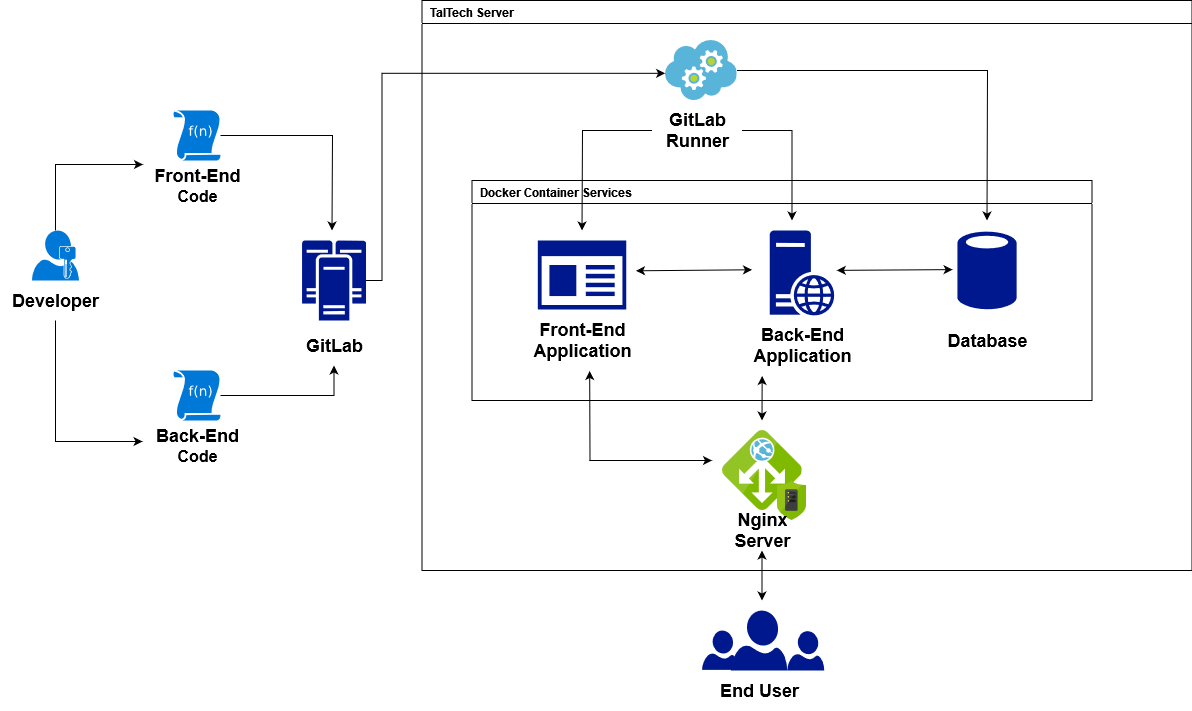

The diagram above was exported from draw.io. Its source (the exported page's mxGraphModel, read from the mxfile embedded in the PNG):
<mxGraphModel dx="1928" dy="943" grid="1" gridSize="10" guides="1" tooltips="1" connect="1" arrows="1" fold="1" page="1" pageScale="1" pageWidth="850" pageHeight="1100" math="0" shadow="0">
  <root>
    <mxCell id="0" />
    <mxCell id="1" parent="0" />
    <mxCell id="ieOK0HEmAOMRBCi_hJnI-52" value="&lt;div align=&quot;left&quot;&gt;&amp;nbsp; Docker Container Services&lt;br&gt;&lt;/div&gt;" style="swimlane;whiteSpace=wrap;html=1;align=left;" vertex="1" parent="1">
      <mxGeometry x="681.5" y="460" width="620" height="220" as="geometry" />
    </mxCell>
    <mxCell id="ieOK0HEmAOMRBCi_hJnI-15" style="edgeStyle=orthogonalEdgeStyle;rounded=0;orthogonalLoop=1;jettySize=auto;html=1;" edge="1" parent="1" source="ieOK0HEmAOMRBCi_hJnI-6">
      <mxGeometry relative="1" as="geometry">
        <mxPoint x="541.5" y="510" as="targetPoint" />
      </mxGeometry>
    </mxCell>
    <mxCell id="ieOK0HEmAOMRBCi_hJnI-16" style="edgeStyle=orthogonalEdgeStyle;rounded=0;orthogonalLoop=1;jettySize=auto;html=1;" edge="1" parent="1" source="ieOK0HEmAOMRBCi_hJnI-8" target="ieOK0HEmAOMRBCi_hJnI-10">
      <mxGeometry relative="1" as="geometry" />
    </mxCell>
    <mxCell id="ieOK0HEmAOMRBCi_hJnI-12" style="edgeStyle=orthogonalEdgeStyle;rounded=0;orthogonalLoop=1;jettySize=auto;html=1;entryX=0.005;entryY=0.42;entryDx=0;entryDy=0;entryPerimeter=0;" edge="1" parent="1" source="ieOK0HEmAOMRBCi_hJnI-3" target="ieOK0HEmAOMRBCi_hJnI-9">
      <mxGeometry relative="1" as="geometry">
        <Array as="points">
          <mxPoint x="265.5" y="721" />
        </Array>
      </mxGeometry>
    </mxCell>
    <mxCell id="ieOK0HEmAOMRBCi_hJnI-14" style="edgeStyle=orthogonalEdgeStyle;rounded=0;orthogonalLoop=1;jettySize=auto;html=1;entryX=0.009;entryY=0.08;entryDx=0;entryDy=0;entryPerimeter=0;" edge="1" parent="1" source="ieOK0HEmAOMRBCi_hJnI-2" target="ieOK0HEmAOMRBCi_hJnI-7">
      <mxGeometry relative="1" as="geometry">
        <Array as="points">
          <mxPoint x="265.5" y="444" />
        </Array>
      </mxGeometry>
    </mxCell>
    <mxCell id="ieOK0HEmAOMRBCi_hJnI-22" value="" style="group" vertex="1" connectable="0" parent="1">
      <mxGeometry x="210" y="510" width="110" height="90" as="geometry" />
    </mxCell>
    <mxCell id="ieOK0HEmAOMRBCi_hJnI-2" value="" style="sketch=0;aspect=fixed;pointerEvents=1;shadow=0;dashed=0;html=1;strokeColor=none;labelPosition=center;verticalLabelPosition=bottom;verticalAlign=top;align=center;shape=mxgraph.mscae.enterprise.user_permissions;fillColor=#0078D7;" vertex="1" parent="ieOK0HEmAOMRBCi_hJnI-22">
      <mxGeometry x="31.5" width="47" height="50" as="geometry" />
    </mxCell>
    <mxCell id="ieOK0HEmAOMRBCi_hJnI-3" value="&lt;b&gt;&lt;font style=&quot;font-size: 18px;&quot;&gt;Developer&lt;/font&gt;&lt;/b&gt;" style="text;html=1;align=center;verticalAlign=middle;resizable=0;points=[];autosize=1;strokeColor=none;fillColor=none;" vertex="1" parent="ieOK0HEmAOMRBCi_hJnI-22">
      <mxGeometry y="50" width="110" height="40" as="geometry" />
    </mxCell>
    <mxCell id="ieOK0HEmAOMRBCi_hJnI-23" value="" style="group" vertex="1" connectable="0" parent="1">
      <mxGeometry x="351.5" y="650" width="110" height="100" as="geometry" />
    </mxCell>
    <mxCell id="ieOK0HEmAOMRBCi_hJnI-8" value="" style="sketch=0;aspect=fixed;pointerEvents=1;shadow=0;dashed=0;html=1;strokeColor=none;labelPosition=center;verticalLabelPosition=bottom;verticalAlign=top;align=center;shape=mxgraph.mscae.enterprise.udf_function;fillColor=#0078D7;" vertex="1" parent="ieOK0HEmAOMRBCi_hJnI-23">
      <mxGeometry x="31.5" width="47" height="50" as="geometry" />
    </mxCell>
    <mxCell id="ieOK0HEmAOMRBCi_hJnI-9" value="&lt;div&gt;&lt;font style=&quot;font-size: 18px;&quot;&gt;&lt;b&gt;Back-End&lt;/b&gt;&lt;/font&gt;&lt;/div&gt;&lt;div&gt;&lt;font size=&quot;3&quot;&gt;&lt;b&gt;Code&lt;br&gt;&lt;/b&gt;&lt;/font&gt;&lt;/div&gt;" style="text;html=1;align=center;verticalAlign=middle;resizable=0;points=[];autosize=1;strokeColor=none;fillColor=none;" vertex="1" parent="ieOK0HEmAOMRBCi_hJnI-23">
      <mxGeometry y="50" width="110" height="50" as="geometry" />
    </mxCell>
    <mxCell id="ieOK0HEmAOMRBCi_hJnI-24" value="" style="group" vertex="1" connectable="0" parent="1">
      <mxGeometry x="351.5" y="390" width="110" height="100" as="geometry" />
    </mxCell>
    <mxCell id="ieOK0HEmAOMRBCi_hJnI-6" value="" style="sketch=0;aspect=fixed;pointerEvents=1;shadow=0;dashed=0;html=1;strokeColor=none;labelPosition=center;verticalLabelPosition=bottom;verticalAlign=top;align=center;shape=mxgraph.mscae.enterprise.udf_function;fillColor=#0078D7;" vertex="1" parent="ieOK0HEmAOMRBCi_hJnI-24">
      <mxGeometry x="31.5" width="47" height="50" as="geometry" />
    </mxCell>
    <mxCell id="ieOK0HEmAOMRBCi_hJnI-7" value="&lt;div&gt;&lt;font style=&quot;font-size: 18px;&quot;&gt;&lt;b&gt;Front-End&lt;/b&gt;&lt;/font&gt;&lt;/div&gt;&lt;div&gt;&lt;font size=&quot;3&quot;&gt;&lt;b&gt;Code&lt;br&gt;&lt;/b&gt;&lt;/font&gt;&lt;/div&gt;" style="text;html=1;align=center;verticalAlign=middle;resizable=0;points=[];autosize=1;strokeColor=none;fillColor=none;" vertex="1" parent="ieOK0HEmAOMRBCi_hJnI-24">
      <mxGeometry y="50" width="110" height="50" as="geometry" />
    </mxCell>
    <mxCell id="ieOK0HEmAOMRBCi_hJnI-25" value="" style="group" vertex="1" connectable="0" parent="1">
      <mxGeometry x="503.5" y="520" width="80" height="125" as="geometry" />
    </mxCell>
    <mxCell id="ieOK0HEmAOMRBCi_hJnI-5" value="" style="sketch=0;aspect=fixed;pointerEvents=1;shadow=0;dashed=0;html=1;strokeColor=none;labelPosition=center;verticalLabelPosition=bottom;verticalAlign=top;align=center;fillColor=#00188D;shape=mxgraph.mscae.enterprise.cluster_server" vertex="1" parent="ieOK0HEmAOMRBCi_hJnI-25">
      <mxGeometry x="8" width="64" height="80" as="geometry" />
    </mxCell>
    <mxCell id="ieOK0HEmAOMRBCi_hJnI-10" value="&lt;b&gt;&lt;font style=&quot;font-size: 18px;&quot;&gt;GitLab&lt;/font&gt;&lt;/b&gt;" style="text;html=1;align=center;verticalAlign=middle;resizable=0;points=[];autosize=1;strokeColor=none;fillColor=none;" vertex="1" parent="ieOK0HEmAOMRBCi_hJnI-25">
      <mxGeometry y="85" width="80" height="40" as="geometry" />
    </mxCell>
    <mxCell id="ieOK0HEmAOMRBCi_hJnI-28" value="" style="group" vertex="1" connectable="0" parent="1">
      <mxGeometry x="866.5" y="320" width="85" height="120" as="geometry" />
    </mxCell>
    <mxCell id="ieOK0HEmAOMRBCi_hJnI-26" value="" style="image;sketch=0;aspect=fixed;html=1;points=[];align=center;fontSize=12;image=img/lib/mscae/Cloud_Services_Classic.svg;" vertex="1" parent="ieOK0HEmAOMRBCi_hJnI-28">
      <mxGeometry x="8.569999999999936" width="71.43" height="60" as="geometry" />
    </mxCell>
    <mxCell id="ieOK0HEmAOMRBCi_hJnI-27" value="&lt;div&gt;&lt;b&gt;&lt;font style=&quot;font-size: 18px;&quot;&gt;GitLab&lt;/font&gt;&lt;/b&gt;&lt;/div&gt;&lt;div&gt;&lt;b&gt;&lt;font style=&quot;font-size: 18px;&quot;&gt;Runner&lt;/font&gt;&lt;/b&gt;&lt;/div&gt;" style="text;html=1;align=center;verticalAlign=middle;resizable=0;points=[];autosize=1;strokeColor=none;fillColor=none;" vertex="1" parent="ieOK0HEmAOMRBCi_hJnI-28">
      <mxGeometry x="-5" y="60" width="90" height="60" as="geometry" />
    </mxCell>
    <mxCell id="ieOK0HEmAOMRBCi_hJnI-32" value="" style="group" vertex="1" connectable="0" parent="1">
      <mxGeometry x="1151.5" y="510" width="115" height="140" as="geometry" />
    </mxCell>
    <mxCell id="ieOK0HEmAOMRBCi_hJnI-30" value="" style="sketch=0;aspect=fixed;pointerEvents=1;shadow=0;dashed=0;html=1;strokeColor=none;labelPosition=center;verticalLabelPosition=bottom;verticalAlign=top;align=center;fillColor=#00188D;shape=mxgraph.mscae.enterprise.database_generic" vertex="1" parent="ieOK0HEmAOMRBCi_hJnI-32">
      <mxGeometry x="15.399999999999977" width="59.2" height="80" as="geometry" />
    </mxCell>
    <mxCell id="ieOK0HEmAOMRBCi_hJnI-31" value="&lt;div&gt;&lt;b&gt;&lt;font style=&quot;font-size: 18px;&quot;&gt;Database&lt;/font&gt;&lt;/b&gt;&lt;/div&gt;" style="text;html=1;align=center;verticalAlign=middle;resizable=0;points=[];autosize=1;strokeColor=none;fillColor=none;" vertex="1" parent="ieOK0HEmAOMRBCi_hJnI-32">
      <mxGeometry x="-5" y="90" width="100" height="40" as="geometry" />
    </mxCell>
    <mxCell id="ieOK0HEmAOMRBCi_hJnI-36" value="" style="group" vertex="1" connectable="0" parent="1">
      <mxGeometry x="961.5" y="510" width="110" height="135" as="geometry" />
    </mxCell>
    <mxCell id="ieOK0HEmAOMRBCi_hJnI-33" value="" style="sketch=0;aspect=fixed;pointerEvents=1;shadow=0;dashed=0;html=1;strokeColor=none;labelPosition=center;verticalLabelPosition=bottom;verticalAlign=top;align=center;fillColor=#00188D;shape=mxgraph.mscae.enterprise.web_server" vertex="1" parent="ieOK0HEmAOMRBCi_hJnI-36">
      <mxGeometry x="17.700000000000045" width="64.6" height="85" as="geometry" />
    </mxCell>
    <mxCell id="ieOK0HEmAOMRBCi_hJnI-34" value="&lt;div&gt;&lt;b&gt;&lt;font style=&quot;font-size: 18px;&quot;&gt;Back-End&lt;/font&gt;&lt;/b&gt;&lt;/div&gt;&lt;div&gt;&lt;b&gt;&lt;font style=&quot;font-size: 18px;&quot;&gt;Application&lt;br&gt;&lt;/font&gt;&lt;/b&gt;&lt;/div&gt;" style="text;html=1;align=center;verticalAlign=middle;resizable=0;points=[];autosize=1;strokeColor=none;fillColor=none;" vertex="1" parent="ieOK0HEmAOMRBCi_hJnI-36">
      <mxGeometry x="-10" y="85" width="120" height="60" as="geometry" />
    </mxCell>
    <mxCell id="ieOK0HEmAOMRBCi_hJnI-44" value="" style="group" vertex="1" connectable="0" parent="1">
      <mxGeometry x="911.5" y="890" width="137" height="100" as="geometry" />
    </mxCell>
    <mxCell id="ieOK0HEmAOMRBCi_hJnI-21" value="" style="group" vertex="1" connectable="0" parent="ieOK0HEmAOMRBCi_hJnI-44">
      <mxGeometry x="7" width="119.5" height="100" as="geometry" />
    </mxCell>
    <mxCell id="ieOK0HEmAOMRBCi_hJnI-19" value="" style="sketch=0;aspect=fixed;pointerEvents=1;shadow=0;dashed=0;html=1;strokeColor=none;labelPosition=center;verticalLabelPosition=bottom;verticalAlign=top;align=center;fillColor=#00188D;shape=mxgraph.azure.user" vertex="1" parent="ieOK0HEmAOMRBCi_hJnI-21">
      <mxGeometry x="21.799999999999955" width="56.4" height="60" as="geometry" />
    </mxCell>
    <mxCell id="ieOK0HEmAOMRBCi_hJnI-20" value="&lt;b&gt;&lt;font style=&quot;font-size: 18px;&quot;&gt;End User&lt;/font&gt;&lt;/b&gt;" style="text;html=1;align=center;verticalAlign=middle;resizable=0;points=[];autosize=1;strokeColor=none;fillColor=none;" vertex="1" parent="ieOK0HEmAOMRBCi_hJnI-21">
      <mxGeometry y="60" width="100" height="40" as="geometry" />
    </mxCell>
    <mxCell id="ieOK0HEmAOMRBCi_hJnI-42" value="" style="sketch=0;aspect=fixed;pointerEvents=1;shadow=0;dashed=0;html=1;strokeColor=none;labelPosition=center;verticalLabelPosition=bottom;verticalAlign=top;align=center;fillColor=#00188D;shape=mxgraph.azure.user" vertex="1" parent="ieOK0HEmAOMRBCi_hJnI-21">
      <mxGeometry x="78.2" y="20.639999999999986" width="37" height="39.36" as="geometry" />
    </mxCell>
    <mxCell id="ieOK0HEmAOMRBCi_hJnI-41" value="" style="sketch=0;aspect=fixed;pointerEvents=1;shadow=0;dashed=0;html=1;strokeColor=none;labelPosition=center;verticalLabelPosition=bottom;verticalAlign=top;align=center;fillColor=#00188D;shape=mxgraph.azure.user" vertex="1" parent="ieOK0HEmAOMRBCi_hJnI-44">
      <mxGeometry y="20" width="37" height="39.36" as="geometry" />
    </mxCell>
    <mxCell id="ieOK0HEmAOMRBCi_hJnI-46" style="edgeStyle=orthogonalEdgeStyle;rounded=0;orthogonalLoop=1;jettySize=auto;html=1;entryX=0.345;entryY=-0.118;entryDx=0;entryDy=0;entryPerimeter=0;" edge="1" parent="1" source="ieOK0HEmAOMRBCi_hJnI-27" target="ieOK0HEmAOMRBCi_hJnI-33">
      <mxGeometry relative="1" as="geometry">
        <Array as="points">
          <mxPoint x="1001.5" y="410" />
        </Array>
      </mxGeometry>
    </mxCell>
    <mxCell id="ieOK0HEmAOMRBCi_hJnI-47" style="edgeStyle=orthogonalEdgeStyle;rounded=0;orthogonalLoop=1;jettySize=auto;html=1;" edge="1" parent="1" source="ieOK0HEmAOMRBCi_hJnI-27">
      <mxGeometry relative="1" as="geometry">
        <mxPoint x="791.5" y="510" as="targetPoint" />
      </mxGeometry>
    </mxCell>
    <mxCell id="ieOK0HEmAOMRBCi_hJnI-49" style="edgeStyle=orthogonalEdgeStyle;rounded=0;orthogonalLoop=1;jettySize=auto;html=1;" edge="1" parent="1" source="ieOK0HEmAOMRBCi_hJnI-26">
      <mxGeometry relative="1" as="geometry">
        <mxPoint x="1196.5" y="500" as="targetPoint" />
      </mxGeometry>
    </mxCell>
    <mxCell id="ieOK0HEmAOMRBCi_hJnI-51" value="" style="endArrow=classic;startArrow=classic;html=1;rounded=0;exitX=1.039;exitY=0.469;exitDx=0;exitDy=0;exitPerimeter=0;entryX=-0.081;entryY=0.489;entryDx=0;entryDy=0;entryPerimeter=0;" edge="1" parent="1" source="ieOK0HEmAOMRBCi_hJnI-33" target="ieOK0HEmAOMRBCi_hJnI-30">
      <mxGeometry width="50" height="50" relative="1" as="geometry">
        <mxPoint x="1241.5" y="560" as="sourcePoint" />
        <mxPoint x="1291.5" y="510" as="targetPoint" />
      </mxGeometry>
    </mxCell>
    <mxCell id="ieOK0HEmAOMRBCi_hJnI-58" value="" style="group" vertex="1" connectable="0" parent="1">
      <mxGeometry x="931.5" y="710" width="84.80000000000007" height="130" as="geometry" />
    </mxCell>
    <mxCell id="ieOK0HEmAOMRBCi_hJnI-56" value="" style="group" vertex="1" connectable="0" parent="ieOK0HEmAOMRBCi_hJnI-58">
      <mxGeometry width="84.80000000000007" height="90" as="geometry" />
    </mxCell>
    <mxCell id="ieOK0HEmAOMRBCi_hJnI-55" value="" style="image;sketch=0;aspect=fixed;html=1;points=[];align=center;fontSize=12;image=img/lib/mscae/Application_Gateway.svg;" vertex="1" parent="ieOK0HEmAOMRBCi_hJnI-56">
      <mxGeometry width="80" height="80" as="geometry" />
    </mxCell>
    <mxCell id="ieOK0HEmAOMRBCi_hJnI-54" value="" style="image;sketch=0;aspect=fixed;html=1;points=[];align=center;fontSize=12;image=img/lib/mscae/DDOS_Protection_Plans.svg;shadow=0;" vertex="1" parent="ieOK0HEmAOMRBCi_hJnI-56">
      <mxGeometry x="55.200000000000045" y="50" width="29.6" height="40" as="geometry" />
    </mxCell>
    <mxCell id="ieOK0HEmAOMRBCi_hJnI-57" value="&lt;div&gt;&lt;b&gt;&lt;font style=&quot;font-size: 18px;&quot;&gt;Nginx&lt;/font&gt;&lt;/b&gt;&lt;/div&gt;&lt;div&gt;&lt;b&gt;&lt;font style=&quot;font-size: 18px;&quot;&gt;Server&lt;br&gt;&lt;/font&gt;&lt;/b&gt;&lt;/div&gt;" style="text;html=1;align=center;verticalAlign=middle;resizable=0;points=[];autosize=1;strokeColor=none;fillColor=none;" vertex="1" parent="ieOK0HEmAOMRBCi_hJnI-58">
      <mxGeometry y="70" width="80" height="60" as="geometry" />
    </mxCell>
    <mxCell id="ieOK0HEmAOMRBCi_hJnI-59" style="edgeStyle=orthogonalEdgeStyle;rounded=0;orthogonalLoop=1;jettySize=auto;html=1;entryX=-0.006;entryY=0.547;entryDx=0;entryDy=0;entryPerimeter=0;" edge="1" parent="1" source="ieOK0HEmAOMRBCi_hJnI-5" target="ieOK0HEmAOMRBCi_hJnI-26">
      <mxGeometry relative="1" as="geometry">
        <Array as="points">
          <mxPoint x="591.5" y="560" />
          <mxPoint x="591.5" y="353" />
        </Array>
      </mxGeometry>
    </mxCell>
    <mxCell id="ieOK0HEmAOMRBCi_hJnI-60" value="&lt;div align=&quot;left&quot;&gt;&amp;nbsp; TalTech Server&lt;br&gt;&lt;/div&gt;" style="swimlane;whiteSpace=wrap;html=1;align=left;" vertex="1" parent="1">
      <mxGeometry x="631.5" y="280" width="770" height="570" as="geometry" />
    </mxCell>
    <mxCell id="ieOK0HEmAOMRBCi_hJnI-40" value="" style="group" vertex="1" connectable="0" parent="ieOK0HEmAOMRBCi_hJnI-60">
      <mxGeometry x="100" y="240" width="120" height="130" as="geometry" />
    </mxCell>
    <mxCell id="ieOK0HEmAOMRBCi_hJnI-38" value="" style="sketch=0;aspect=fixed;pointerEvents=1;shadow=0;dashed=0;html=1;strokeColor=none;labelPosition=center;verticalLabelPosition=bottom;verticalAlign=top;align=center;fillColor=#00188D;shape=mxgraph.mscae.enterprise.app_generic" vertex="1" parent="ieOK0HEmAOMRBCi_hJnI-40">
      <mxGeometry x="15.769999999999982" width="88.46" height="69" as="geometry" />
    </mxCell>
    <mxCell id="ieOK0HEmAOMRBCi_hJnI-39" value="&lt;div&gt;&lt;b&gt;&lt;font style=&quot;font-size: 18px;&quot;&gt;Front-End&lt;/font&gt;&lt;/b&gt;&lt;/div&gt;&lt;div&gt;&lt;b&gt;&lt;font style=&quot;font-size: 18px;&quot;&gt;Application&lt;br&gt;&lt;/font&gt;&lt;/b&gt;&lt;/div&gt;" style="text;html=1;align=center;verticalAlign=middle;resizable=0;points=[];autosize=1;strokeColor=none;fillColor=none;" vertex="1" parent="ieOK0HEmAOMRBCi_hJnI-40">
      <mxGeometry y="70" width="120" height="60" as="geometry" />
    </mxCell>
    <mxCell id="ieOK0HEmAOMRBCi_hJnI-61" value="" style="endArrow=classic;startArrow=classic;html=1;rounded=0;exitX=1.039;exitY=0.469;exitDx=0;exitDy=0;exitPerimeter=0;entryX=-0.081;entryY=0.489;entryDx=0;entryDy=0;entryPerimeter=0;" edge="1" parent="ieOK0HEmAOMRBCi_hJnI-60">
      <mxGeometry width="50" height="50" relative="1" as="geometry">
        <mxPoint x="214" y="270.29" as="sourcePoint" />
        <mxPoint x="330" y="269.29" as="targetPoint" />
      </mxGeometry>
    </mxCell>
    <mxCell id="ieOK0HEmAOMRBCi_hJnI-65" value="" style="endArrow=classic;startArrow=classic;html=1;rounded=0;exitX=0.564;exitY=1.008;exitDx=0;exitDy=0;exitPerimeter=0;" edge="1" parent="ieOK0HEmAOMRBCi_hJnI-60" source="ieOK0HEmAOMRBCi_hJnI-39">
      <mxGeometry width="50" height="50" relative="1" as="geometry">
        <mxPoint x="180" y="461" as="sourcePoint" />
        <mxPoint x="290" y="460" as="targetPoint" />
        <Array as="points">
          <mxPoint x="168" y="460" />
        </Array>
      </mxGeometry>
    </mxCell>
    <mxCell id="ieOK0HEmAOMRBCi_hJnI-66" value="" style="endArrow=classic;startArrow=classic;html=1;rounded=0;entryX=0.168;entryY=1.008;entryDx=0;entryDy=0;entryPerimeter=0;" edge="1" parent="ieOK0HEmAOMRBCi_hJnI-60" target="ieOK0HEmAOMRBCi_hJnI-34">
      <mxGeometry width="50" height="50" relative="1" as="geometry">
        <mxPoint x="340" y="420" as="sourcePoint" />
        <mxPoint x="456" y="410" as="targetPoint" />
      </mxGeometry>
    </mxCell>
    <mxCell id="ieOK0HEmAOMRBCi_hJnI-64" value="" style="endArrow=classic;startArrow=classic;html=1;rounded=0;exitX=1.039;exitY=0.469;exitDx=0;exitDy=0;exitPerimeter=0;" edge="1" parent="1">
      <mxGeometry width="50" height="50" relative="1" as="geometry">
        <mxPoint x="971.5" y="830" as="sourcePoint" />
        <mxPoint x="971.5" y="880" as="targetPoint" />
      </mxGeometry>
    </mxCell>
  </root>
</mxGraphModel>